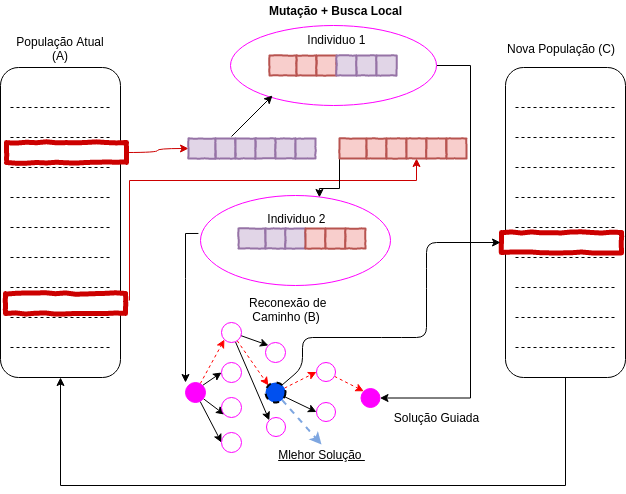

The diagram above was exported from draw.io. Its source (the exported page's mxGraphModel, read from the mxfile embedded in the PNG):
<mxGraphModel dx="726" dy="490" grid="0" gridSize="10" guides="1" tooltips="1" connect="1" arrows="1" fold="1" page="0" pageScale="1" pageWidth="827" pageHeight="1169" math="0" shadow="0">
  <root>
    <mxCell id="0" />
    <mxCell id="1" parent="0" />
    <mxCell id="4" style="edgeStyle=orthogonalEdgeStyle;rounded=0;orthogonalLoop=1;jettySize=auto;html=1;strokeColor=#CC0000;entryX=0.5;entryY=1;entryDx=0;entryDy=0;" parent="1" target="47" edge="1">
      <mxGeometry relative="1" as="geometry">
        <Array as="points">
          <mxPoint x="213" y="273" />
          <mxPoint x="500" y="273" />
        </Array>
        <mxPoint x="213" y="393" as="sourcePoint" />
        <mxPoint x="500" y="290" as="targetPoint" />
      </mxGeometry>
    </mxCell>
    <mxCell id="5" value="" style="rounded=1;whiteSpace=wrap;html=1;" parent="1" vertex="1">
      <mxGeometry x="84" y="160" width="120" height="310" as="geometry" />
    </mxCell>
    <mxCell id="6" value="" style="endArrow=none;dashed=1;html=1;" parent="1" edge="1">
      <mxGeometry width="50" height="50" relative="1" as="geometry">
        <mxPoint x="94" y="200" as="sourcePoint" />
        <mxPoint x="194" y="200" as="targetPoint" />
      </mxGeometry>
    </mxCell>
    <mxCell id="7" value="" style="endArrow=none;dashed=1;html=1;" parent="1" edge="1">
      <mxGeometry width="50" height="50" relative="1" as="geometry">
        <mxPoint x="94" y="230" as="sourcePoint" />
        <mxPoint x="194" y="230" as="targetPoint" />
      </mxGeometry>
    </mxCell>
    <mxCell id="8" value="" style="endArrow=none;dashed=1;html=1;" parent="1" edge="1">
      <mxGeometry width="50" height="50" relative="1" as="geometry">
        <mxPoint x="94" y="260" as="sourcePoint" />
        <mxPoint x="194" y="260" as="targetPoint" />
      </mxGeometry>
    </mxCell>
    <mxCell id="9" value="" style="endArrow=none;dashed=1;html=1;" parent="1" edge="1">
      <mxGeometry width="50" height="50" relative="1" as="geometry">
        <mxPoint x="94" y="290" as="sourcePoint" />
        <mxPoint x="194" y="290" as="targetPoint" />
      </mxGeometry>
    </mxCell>
    <mxCell id="10" value="" style="endArrow=none;dashed=1;html=1;" parent="1" edge="1">
      <mxGeometry width="50" height="50" relative="1" as="geometry">
        <mxPoint x="94" y="320" as="sourcePoint" />
        <mxPoint x="194" y="320" as="targetPoint" />
      </mxGeometry>
    </mxCell>
    <mxCell id="11" value="" style="endArrow=none;dashed=1;html=1;" parent="1" edge="1">
      <mxGeometry width="50" height="50" relative="1" as="geometry">
        <mxPoint x="94" y="350" as="sourcePoint" />
        <mxPoint x="194" y="350" as="targetPoint" />
      </mxGeometry>
    </mxCell>
    <mxCell id="12" value="" style="endArrow=none;dashed=1;html=1;" parent="1" edge="1">
      <mxGeometry width="50" height="50" relative="1" as="geometry">
        <mxPoint x="94" y="380" as="sourcePoint" />
        <mxPoint x="194" y="380" as="targetPoint" />
      </mxGeometry>
    </mxCell>
    <mxCell id="13" value="" style="endArrow=none;dashed=1;html=1;" parent="1" edge="1">
      <mxGeometry width="50" height="50" relative="1" as="geometry">
        <mxPoint x="94" y="410" as="sourcePoint" />
        <mxPoint x="194" y="410" as="targetPoint" />
      </mxGeometry>
    </mxCell>
    <mxCell id="14" value="" style="endArrow=none;dashed=1;html=1;" parent="1" edge="1">
      <mxGeometry width="50" height="50" relative="1" as="geometry">
        <mxPoint x="94" y="440" as="sourcePoint" />
        <mxPoint x="194" y="440" as="targetPoint" />
      </mxGeometry>
    </mxCell>
    <mxCell id="120" style="edgeStyle=orthogonalEdgeStyle;rounded=0;orthogonalLoop=1;jettySize=auto;html=1;entryX=0.5;entryY=1;entryDx=0;entryDy=0;" parent="1" source="15" target="5" edge="1">
      <mxGeometry relative="1" as="geometry">
        <Array as="points">
          <mxPoint x="649" y="578" />
          <mxPoint x="144" y="578" />
        </Array>
      </mxGeometry>
    </mxCell>
    <mxCell id="15" value="" style="rounded=1;whiteSpace=wrap;html=1;" parent="1" vertex="1">
      <mxGeometry x="589" y="160" width="120" height="310" as="geometry" />
    </mxCell>
    <mxCell id="16" value="" style="endArrow=none;dashed=1;html=1;" parent="1" edge="1">
      <mxGeometry width="50" height="50" relative="1" as="geometry">
        <mxPoint x="599" y="200" as="sourcePoint" />
        <mxPoint x="699" y="200" as="targetPoint" />
      </mxGeometry>
    </mxCell>
    <mxCell id="17" value="" style="endArrow=none;dashed=1;html=1;" parent="1" edge="1">
      <mxGeometry width="50" height="50" relative="1" as="geometry">
        <mxPoint x="599" y="230" as="sourcePoint" />
        <mxPoint x="699" y="230" as="targetPoint" />
      </mxGeometry>
    </mxCell>
    <mxCell id="18" value="" style="endArrow=none;dashed=1;html=1;" parent="1" edge="1">
      <mxGeometry width="50" height="50" relative="1" as="geometry">
        <mxPoint x="599" y="260" as="sourcePoint" />
        <mxPoint x="699" y="260" as="targetPoint" />
      </mxGeometry>
    </mxCell>
    <mxCell id="19" value="" style="endArrow=none;dashed=1;html=1;" parent="1" edge="1">
      <mxGeometry width="50" height="50" relative="1" as="geometry">
        <mxPoint x="599" y="290" as="sourcePoint" />
        <mxPoint x="699" y="290" as="targetPoint" />
      </mxGeometry>
    </mxCell>
    <mxCell id="20" value="" style="endArrow=none;dashed=1;html=1;" parent="1" edge="1">
      <mxGeometry width="50" height="50" relative="1" as="geometry">
        <mxPoint x="599" y="320" as="sourcePoint" />
        <mxPoint x="699" y="320" as="targetPoint" />
      </mxGeometry>
    </mxCell>
    <mxCell id="21" value="" style="endArrow=none;dashed=1;html=1;" parent="1" edge="1">
      <mxGeometry width="50" height="50" relative="1" as="geometry">
        <mxPoint x="599" y="350" as="sourcePoint" />
        <mxPoint x="699" y="350" as="targetPoint" />
      </mxGeometry>
    </mxCell>
    <mxCell id="22" value="" style="endArrow=none;dashed=1;html=1;" parent="1" edge="1">
      <mxGeometry width="50" height="50" relative="1" as="geometry">
        <mxPoint x="599" y="380" as="sourcePoint" />
        <mxPoint x="699" y="380" as="targetPoint" />
      </mxGeometry>
    </mxCell>
    <mxCell id="23" value="" style="endArrow=none;dashed=1;html=1;" parent="1" edge="1">
      <mxGeometry width="50" height="50" relative="1" as="geometry">
        <mxPoint x="599" y="410" as="sourcePoint" />
        <mxPoint x="699" y="410" as="targetPoint" />
      </mxGeometry>
    </mxCell>
    <mxCell id="24" value="" style="endArrow=none;dashed=1;html=1;" parent="1" edge="1">
      <mxGeometry width="50" height="50" relative="1" as="geometry">
        <mxPoint x="599" y="440" as="sourcePoint" />
        <mxPoint x="699" y="440" as="targetPoint" />
      </mxGeometry>
    </mxCell>
    <mxCell id="25" style="edgeStyle=orthogonalEdgeStyle;curved=1;rounded=0;orthogonalLoop=1;jettySize=auto;html=1;exitX=1;exitY=0.5;exitDx=0;exitDy=0;entryX=0;entryY=0.5;entryDx=0;entryDy=0;strokeColor=#CC0000;" parent="1" source="26" target="34" edge="1">
      <mxGeometry relative="1" as="geometry" />
    </mxCell>
    <mxCell id="26" value="" style="html=1;whiteSpace=wrap;comic=1;strokeWidth=5;fontFamily=Comic Sans MS;fontStyle=1;fillColor=#FFFFFF;strokeColor=#CC0000;fontColor=#ffffff;" parent="1" vertex="1">
      <mxGeometry x="90" y="235" width="120" height="20" as="geometry" />
    </mxCell>
    <mxCell id="34" value="" style="html=1;whiteSpace=wrap;comic=1;strokeWidth=2;fontFamily=Comic Sans MS;fontStyle=1;fillColor=#e1d5e7;strokeColor=#9673a6;" parent="1" vertex="1">
      <mxGeometry x="272" y="231" width="27" height="20" as="geometry" />
    </mxCell>
    <mxCell id="35" value="" style="html=1;whiteSpace=wrap;comic=1;strokeWidth=2;fontFamily=Comic Sans MS;fontStyle=1;fillColor=#e1d5e7;strokeColor=#9673a6;" parent="1" vertex="1">
      <mxGeometry x="299" y="231" width="20" height="20" as="geometry" />
    </mxCell>
    <mxCell id="36" style="edgeStyle=none;rounded=0;orthogonalLoop=1;jettySize=auto;html=1;strokeColor=#000000;exitX=-0.011;exitY=0.422;exitDx=0;exitDy=0;exitPerimeter=0;" parent="1" source="135" edge="1">
      <mxGeometry relative="1" as="geometry">
        <mxPoint x="269" y="475" as="targetPoint" />
        <mxPoint x="327" y="256" as="sourcePoint" />
        <Array as="points">
          <mxPoint x="269" y="326" />
          <mxPoint x="269" y="371" />
        </Array>
      </mxGeometry>
    </mxCell>
    <mxCell id="38" value="" style="html=1;whiteSpace=wrap;comic=1;strokeWidth=2;fontFamily=Comic Sans MS;fontStyle=1;fillColor=#e1d5e7;strokeColor=#9673a6;" parent="1" vertex="1">
      <mxGeometry x="319" y="231" width="20" height="20" as="geometry" />
    </mxCell>
    <mxCell id="39" value="" style="html=1;whiteSpace=wrap;comic=1;strokeWidth=2;fontFamily=Comic Sans MS;fontStyle=1;fillColor=#e1d5e7;strokeColor=#9673a6;" parent="1" vertex="1">
      <mxGeometry x="339" y="231" width="20" height="20" as="geometry" />
    </mxCell>
    <mxCell id="40" value="" style="html=1;whiteSpace=wrap;comic=1;strokeWidth=2;fontFamily=Comic Sans MS;fontStyle=1;fillColor=#e1d5e7;strokeColor=#9673a6;" parent="1" vertex="1">
      <mxGeometry x="359" y="231" width="20" height="20" as="geometry" />
    </mxCell>
    <mxCell id="41" value="" style="html=1;whiteSpace=wrap;comic=1;strokeWidth=2;fontFamily=Comic Sans MS;fontStyle=1;fillColor=#e1d5e7;strokeColor=#9673a6;" parent="1" vertex="1">
      <mxGeometry x="379" y="231" width="20" height="20" as="geometry" />
    </mxCell>
    <mxCell id="151" style="edgeStyle=orthogonalEdgeStyle;rounded=0;orthogonalLoop=1;jettySize=auto;html=1;exitX=0;exitY=1;exitDx=0;exitDy=0;entryX=0.626;entryY=0.022;entryDx=0;entryDy=0;entryPerimeter=0;" parent="1" source="42" target="135" edge="1">
      <mxGeometry relative="1" as="geometry">
        <Array as="points">
          <mxPoint x="423" y="281" />
          <mxPoint x="403" y="281" />
        </Array>
      </mxGeometry>
    </mxCell>
    <mxCell id="42" value="" style="html=1;whiteSpace=wrap;comic=1;strokeWidth=2;fontFamily=Comic Sans MS;fontStyle=1;fillColor=#f8cecc;strokeColor=#b85450;" parent="1" vertex="1">
      <mxGeometry x="423" y="231" width="27" height="20" as="geometry" />
    </mxCell>
    <mxCell id="44" value="" style="html=1;whiteSpace=wrap;comic=1;strokeWidth=2;fontFamily=Comic Sans MS;fontStyle=1;fillColor=#f8cecc;strokeColor=#b85450;" parent="1" vertex="1">
      <mxGeometry x="450" y="231" width="20" height="20" as="geometry" />
    </mxCell>
    <mxCell id="118" style="edgeStyle=orthogonalEdgeStyle;rounded=0;orthogonalLoop=1;jettySize=auto;html=1;exitX=1;exitY=0.5;exitDx=0;exitDy=0;entryX=1;entryY=0.5;entryDx=0;entryDy=0;" parent="1" source="125" target="113" edge="1">
      <mxGeometry relative="1" as="geometry">
        <mxPoint x="480" y="535" as="targetPoint" />
        <Array as="points">
          <mxPoint x="554" y="158" />
          <mxPoint x="554" y="491" />
        </Array>
      </mxGeometry>
    </mxCell>
    <mxCell id="46" value="" style="html=1;whiteSpace=wrap;comic=1;strokeWidth=2;fontFamily=Comic Sans MS;fontStyle=1;fillColor=#f8cecc;strokeColor=#b85450;" parent="1" vertex="1">
      <mxGeometry x="470" y="231" width="20" height="20" as="geometry" />
    </mxCell>
    <mxCell id="47" value="" style="html=1;whiteSpace=wrap;comic=1;strokeWidth=2;fontFamily=Comic Sans MS;fontStyle=1;fillColor=#f8cecc;strokeColor=#b85450;" parent="1" vertex="1">
      <mxGeometry x="490" y="231" width="20" height="20" as="geometry" />
    </mxCell>
    <mxCell id="48" value="" style="html=1;whiteSpace=wrap;comic=1;strokeWidth=2;fontFamily=Comic Sans MS;fontStyle=1;fillColor=#f8cecc;strokeColor=#b85450;" parent="1" vertex="1">
      <mxGeometry x="510" y="231" width="20" height="20" as="geometry" />
    </mxCell>
    <mxCell id="49" value="" style="html=1;whiteSpace=wrap;comic=1;strokeWidth=2;fontFamily=Comic Sans MS;fontStyle=1;fillColor=#f8cecc;strokeColor=#b85450;" parent="1" vertex="1">
      <mxGeometry x="530" y="231" width="20" height="20" as="geometry" />
    </mxCell>
    <mxCell id="57" value="&amp;nbsp;Reconexão de Caminho (B)" style="text;html=1;strokeColor=none;fillColor=none;align=center;verticalAlign=middle;whiteSpace=wrap;rounded=0;" parent="1" vertex="1">
      <mxGeometry x="325" y="388" width="90" height="27" as="geometry" />
    </mxCell>
    <mxCell id="58" value="" style="html=1;whiteSpace=wrap;comic=1;strokeWidth=5;fontFamily=Comic Sans MS;fontStyle=1;fillColor=#FFFFFF;strokeColor=#CC0000;fontColor=#ffffff;" parent="1" vertex="1">
      <mxGeometry x="89" y="386" width="120" height="20" as="geometry" />
    </mxCell>
    <mxCell id="87" value="" style="html=1;whiteSpace=wrap;comic=1;strokeWidth=5;fontFamily=Comic Sans MS;fontStyle=1;fillColor=#FFFFFF;strokeColor=#CC0000;fontColor=#ffffff;" parent="1" vertex="1">
      <mxGeometry x="585" y="325" width="120" height="20" as="geometry" />
    </mxCell>
    <mxCell id="90" value="População Atual (A)" style="text;html=1;strokeColor=none;fillColor=none;align=center;verticalAlign=middle;whiteSpace=wrap;rounded=0;" parent="1" vertex="1">
      <mxGeometry x="99" y="131" width="90" height="20" as="geometry" />
    </mxCell>
    <mxCell id="91" value="Nova População (C)" style="text;html=1;strokeColor=none;fillColor=none;align=center;verticalAlign=middle;whiteSpace=wrap;rounded=0;" parent="1" vertex="1">
      <mxGeometry x="587" y="131" width="116" height="20" as="geometry" />
    </mxCell>
    <mxCell id="92" style="rounded=0;orthogonalLoop=1;jettySize=auto;html=1;exitX=1;exitY=0;exitDx=0;exitDy=0;entryX=0;entryY=0.5;entryDx=0;entryDy=0;" parent="1" source="96" target="99" edge="1">
      <mxGeometry relative="1" as="geometry" />
    </mxCell>
    <mxCell id="93" style="edgeStyle=none;rounded=0;orthogonalLoop=1;jettySize=auto;html=1;entryX=0;entryY=1;entryDx=0;entryDy=0;strokeColor=#FF0000;dashed=1;" parent="1" source="96" target="103" edge="1">
      <mxGeometry relative="1" as="geometry" />
    </mxCell>
    <mxCell id="94" style="edgeStyle=none;rounded=0;orthogonalLoop=1;jettySize=auto;html=1;entryX=0;entryY=0.5;entryDx=0;entryDy=0;" parent="1" source="96" target="97" edge="1">
      <mxGeometry relative="1" as="geometry" />
    </mxCell>
    <mxCell id="95" style="edgeStyle=none;rounded=0;orthogonalLoop=1;jettySize=auto;html=1;entryX=0;entryY=1;entryDx=0;entryDy=0;" parent="1" source="96" target="98" edge="1">
      <mxGeometry relative="1" as="geometry" />
    </mxCell>
    <mxCell id="96" value="" style="ellipse;whiteSpace=wrap;html=1;aspect=fixed;strokeColor=#FF00FF;strokeWidth=1;fillColor=#FF00FF;gradientColor=none;" parent="1" vertex="1">
      <mxGeometry x="269" y="475" width="20" height="20" as="geometry" />
    </mxCell>
    <mxCell id="97" value="" style="ellipse;whiteSpace=wrap;html=1;aspect=fixed;strokeColor=#FF00FF;strokeWidth=1;fillColor=#FFFFFF;gradientColor=none;" parent="1" vertex="1">
      <mxGeometry x="305" y="525" width="20" height="20" as="geometry" />
    </mxCell>
    <mxCell id="98" value="" style="ellipse;whiteSpace=wrap;html=1;aspect=fixed;strokeColor=#FF00FF;strokeWidth=1;fillColor=#FFFFFF;gradientColor=none;" parent="1" vertex="1">
      <mxGeometry x="305" y="490" width="20" height="20" as="geometry" />
    </mxCell>
    <mxCell id="99" value="" style="ellipse;whiteSpace=wrap;html=1;aspect=fixed;strokeColor=#FF00FF;strokeWidth=1;fillColor=#FFFFFF;gradientColor=none;" parent="1" vertex="1">
      <mxGeometry x="305" y="455" width="20" height="20" as="geometry" />
    </mxCell>
    <mxCell id="100" style="edgeStyle=none;rounded=0;orthogonalLoop=1;jettySize=auto;html=1;entryX=0;entryY=0;entryDx=0;entryDy=0;" parent="1" source="103" target="104" edge="1">
      <mxGeometry relative="1" as="geometry" />
    </mxCell>
    <mxCell id="101" style="edgeStyle=none;rounded=0;orthogonalLoop=1;jettySize=auto;html=1;entryX=0;entryY=0;entryDx=0;entryDy=0;fillColor=#f8cecc;strokeColor=#FF0000;strokeWidth=1;dashed=1;" parent="1" source="103" target="108" edge="1">
      <mxGeometry relative="1" as="geometry" />
    </mxCell>
    <mxCell id="102" style="edgeStyle=none;rounded=0;orthogonalLoop=1;jettySize=auto;html=1;entryX=0;entryY=0;entryDx=0;entryDy=0;" parent="1" source="103" target="109" edge="1">
      <mxGeometry relative="1" as="geometry" />
    </mxCell>
    <mxCell id="103" value="" style="ellipse;whiteSpace=wrap;html=1;aspect=fixed;strokeColor=#FF00FF;strokeWidth=1;fillColor=#FFFFFF;gradientColor=none;" parent="1" vertex="1">
      <mxGeometry x="305" y="415" width="20" height="20" as="geometry" />
    </mxCell>
    <mxCell id="104" value="" style="ellipse;whiteSpace=wrap;html=1;aspect=fixed;strokeColor=#FF00FF;strokeWidth=1;fillColor=#FFFFFF;gradientColor=none;" parent="1" vertex="1">
      <mxGeometry x="349" y="435" width="20" height="20" as="geometry" />
    </mxCell>
    <mxCell id="105" style="edgeStyle=none;rounded=0;orthogonalLoop=1;jettySize=auto;html=1;entryX=0;entryY=0.5;entryDx=0;entryDy=0;strokeColor=#FF0000;dashed=1;" parent="1" source="108" target="112" edge="1">
      <mxGeometry relative="1" as="geometry" />
    </mxCell>
    <mxCell id="106" style="edgeStyle=none;rounded=0;orthogonalLoop=1;jettySize=auto;html=1;entryX=0;entryY=0.5;entryDx=0;entryDy=0;" parent="1" source="108" target="110" edge="1">
      <mxGeometry relative="1" as="geometry" />
    </mxCell>
    <mxCell id="107" style="edgeStyle=none;rounded=1;orthogonalLoop=1;jettySize=auto;html=1;entryX=0.5;entryY=0;entryDx=0;entryDy=0;strokeColor=#7EA6E0;strokeWidth=2;dashed=1;" parent="1" source="108" target="114" edge="1">
      <mxGeometry relative="1" as="geometry" />
    </mxCell>
    <mxCell id="108" value="" style="ellipse;whiteSpace=wrap;html=1;aspect=fixed;strokeColor=#000000;strokeWidth=2;fillColor=#0050ef;dashed=1;fontColor=#ffffff;gradientColor=none;" parent="1" vertex="1">
      <mxGeometry x="349" y="475" width="20" height="20" as="geometry" />
    </mxCell>
    <mxCell id="109" value="" style="ellipse;whiteSpace=wrap;html=1;aspect=fixed;strokeColor=#FF00FF;strokeWidth=1;fillColor=#FFFFFF;gradientColor=none;" parent="1" vertex="1">
      <mxGeometry x="350" y="510" width="19" height="19" as="geometry" />
    </mxCell>
    <mxCell id="110" value="" style="ellipse;whiteSpace=wrap;html=1;aspect=fixed;strokeColor=#FF00FF;strokeWidth=1;fillColor=#FFFFFF;gradientColor=none;" parent="1" vertex="1">
      <mxGeometry x="400" y="495" width="19" height="19" as="geometry" />
    </mxCell>
    <mxCell id="111" style="edgeStyle=none;rounded=0;orthogonalLoop=1;jettySize=auto;html=1;entryX=0;entryY=0;entryDx=0;entryDy=0;strokeColor=#FF0000;dashed=1;" parent="1" source="112" target="113" edge="1">
      <mxGeometry relative="1" as="geometry" />
    </mxCell>
    <mxCell id="112" value="" style="ellipse;whiteSpace=wrap;html=1;aspect=fixed;strokeColor=#FF00FF;strokeWidth=1;fillColor=#FFFFFF;gradientColor=none;" parent="1" vertex="1">
      <mxGeometry x="400" y="455" width="19" height="19" as="geometry" />
    </mxCell>
    <mxCell id="113" value="" style="ellipse;whiteSpace=wrap;html=1;aspect=fixed;strokeColor=#FF00FF;strokeWidth=1;fillColor=#FF00FF;gradientColor=none;" parent="1" vertex="1">
      <mxGeometry x="444.5" y="481" width="19" height="19" as="geometry" />
    </mxCell>
    <mxCell id="114" value="&lt;u&gt;Mlehor Solução&amp;nbsp;&lt;br&gt;&lt;/u&gt;" style="text;html=1;strokeColor=none;fillColor=none;align=center;verticalAlign=middle;whiteSpace=wrap;rounded=0;" parent="1" vertex="1">
      <mxGeometry x="346.5" y="537" width="117" height="20" as="geometry" />
    </mxCell>
    <mxCell id="115" value="Solução Guiada" style="text;html=1;strokeColor=none;fillColor=none;align=center;verticalAlign=middle;whiteSpace=wrap;rounded=0;" parent="1" vertex="1">
      <mxGeometry x="461.5" y="500" width="117" height="20" as="geometry" />
    </mxCell>
    <mxCell id="116" style="edgeStyle=none;rounded=1;orthogonalLoop=1;jettySize=auto;html=1;entryX=0;entryY=0.5;entryDx=0;entryDy=0;strokeColor=#000000;strokeWidth=1;exitX=1;exitY=0;exitDx=0;exitDy=0;" parent="1" edge="1">
      <mxGeometry relative="1" as="geometry">
        <Array as="points">
          <mxPoint x="386" y="460" />
          <mxPoint x="386" y="430" />
          <mxPoint x="475" y="430" />
          <mxPoint x="510" y="430" />
          <mxPoint x="510" y="371" />
          <mxPoint x="510" y="335" />
        </Array>
        <mxPoint x="365.07106781186553" y="477.92893218813447" as="sourcePoint" />
        <mxPoint x="584" y="335" as="targetPoint" />
      </mxGeometry>
    </mxCell>
    <mxCell id="119" style="edgeStyle=orthogonalEdgeStyle;rounded=0;orthogonalLoop=1;jettySize=auto;html=1;exitX=0.5;exitY=1;exitDx=0;exitDy=0;" parent="1" source="57" target="57" edge="1">
      <mxGeometry relative="1" as="geometry" />
    </mxCell>
    <mxCell id="123" value="&lt;b&gt;Mutação + Busca Local&lt;/b&gt;" style="text;html=1;strokeColor=none;fillColor=none;align=center;verticalAlign=middle;whiteSpace=wrap;rounded=0;" parent="1" vertex="1">
      <mxGeometry x="320.5" y="93" width="197" height="20" as="geometry" />
    </mxCell>
    <mxCell id="125" value="" style="ellipse;whiteSpace=wrap;html=1;strokeColor=#FF00FF;strokeWidth=1;fillColor=#FFFFFF;gradientColor=none;" parent="1" vertex="1">
      <mxGeometry x="314" y="118" width="206" height="80" as="geometry" />
    </mxCell>
    <mxCell id="126" value="" style="html=1;whiteSpace=wrap;comic=1;strokeWidth=2;fontFamily=Comic Sans MS;fontStyle=1;fillColor=#f8cecc;strokeColor=#b85450;" parent="1" vertex="1">
      <mxGeometry x="353" y="148" width="27" height="20" as="geometry" />
    </mxCell>
    <mxCell id="127" value="" style="html=1;whiteSpace=wrap;comic=1;strokeWidth=2;fontFamily=Comic Sans MS;fontStyle=1;fillColor=#f8cecc;strokeColor=#b85450;" parent="1" vertex="1">
      <mxGeometry x="380" y="148" width="20" height="20" as="geometry" />
    </mxCell>
    <mxCell id="128" value="" style="html=1;whiteSpace=wrap;comic=1;strokeWidth=2;fontFamily=Comic Sans MS;fontStyle=1;fillColor=#f8cecc;strokeColor=#b85450;" parent="1" vertex="1">
      <mxGeometry x="400" y="148" width="20" height="20" as="geometry" />
    </mxCell>
    <mxCell id="129" value="" style="html=1;whiteSpace=wrap;comic=1;strokeWidth=2;fontFamily=Comic Sans MS;fontStyle=1;fillColor=#e1d5e7;strokeColor=#9673a6;" parent="1" vertex="1">
      <mxGeometry x="420" y="148" width="20" height="20" as="geometry" />
    </mxCell>
    <mxCell id="130" value="" style="html=1;whiteSpace=wrap;comic=1;strokeWidth=2;fontFamily=Comic Sans MS;fontStyle=1;fillColor=#e1d5e7;strokeColor=#9673a6;" parent="1" vertex="1">
      <mxGeometry x="440" y="148" width="20" height="20" as="geometry" />
    </mxCell>
    <mxCell id="131" value="" style="html=1;whiteSpace=wrap;comic=1;strokeWidth=2;fontFamily=Comic Sans MS;fontStyle=1;fillColor=#e1d5e7;strokeColor=#9673a6;" parent="1" vertex="1">
      <mxGeometry x="460" y="148" width="20" height="20" as="geometry" />
    </mxCell>
    <mxCell id="134" style="edgeStyle=none;rounded=0;orthogonalLoop=1;jettySize=auto;html=1;strokeColor=#000000;" parent="1" edge="1">
      <mxGeometry relative="1" as="geometry">
        <mxPoint x="356" y="188" as="targetPoint" />
        <mxPoint x="315" y="229" as="sourcePoint" />
      </mxGeometry>
    </mxCell>
    <mxCell id="135" value="" style="ellipse;whiteSpace=wrap;html=1;strokeColor=#FF00FF;strokeWidth=1;fillColor=#FFFFFF;gradientColor=none;" parent="1" vertex="1">
      <mxGeometry x="284" y="288" width="190" height="90" as="geometry" />
    </mxCell>
    <mxCell id="136" value="" style="html=1;whiteSpace=wrap;comic=1;strokeWidth=2;fontFamily=Comic Sans MS;fontStyle=1;fillColor=#e1d5e7;strokeColor=#9673a6;" parent="1" vertex="1">
      <mxGeometry x="322" y="321" width="27" height="20" as="geometry" />
    </mxCell>
    <mxCell id="137" value="" style="html=1;whiteSpace=wrap;comic=1;strokeWidth=2;fontFamily=Comic Sans MS;fontStyle=1;fillColor=#e1d5e7;strokeColor=#9673a6;" parent="1" vertex="1">
      <mxGeometry x="349" y="321" width="20" height="20" as="geometry" />
    </mxCell>
    <mxCell id="138" value="" style="html=1;whiteSpace=wrap;comic=1;strokeWidth=2;fontFamily=Comic Sans MS;fontStyle=1;fillColor=#e1d5e7;strokeColor=#9673a6;" parent="1" vertex="1">
      <mxGeometry x="369" y="321" width="20" height="20" as="geometry" />
    </mxCell>
    <mxCell id="139" value="" style="html=1;whiteSpace=wrap;comic=1;strokeWidth=2;fontFamily=Comic Sans MS;fontStyle=1;fillColor=#f8cecc;strokeColor=#b85450;" parent="1" vertex="1">
      <mxGeometry x="389" y="321" width="20" height="20" as="geometry" />
    </mxCell>
    <mxCell id="140" value="" style="html=1;whiteSpace=wrap;comic=1;strokeWidth=2;fontFamily=Comic Sans MS;fontStyle=1;fillColor=#f8cecc;strokeColor=#b85450;" parent="1" vertex="1">
      <mxGeometry x="409" y="321" width="20" height="20" as="geometry" />
    </mxCell>
    <mxCell id="141" value="" style="html=1;whiteSpace=wrap;comic=1;strokeWidth=2;fontFamily=Comic Sans MS;fontStyle=1;fillColor=#f8cecc;strokeColor=#b85450;" parent="1" vertex="1">
      <mxGeometry x="429" y="321" width="20" height="20" as="geometry" />
    </mxCell>
    <mxCell id="143" value="Individuo 2&amp;nbsp;" style="text;html=1;strokeColor=none;fillColor=none;align=center;verticalAlign=middle;whiteSpace=wrap;rounded=0;" parent="1" vertex="1">
      <mxGeometry x="337" y="301" width="90" height="20" as="geometry" />
    </mxCell>
    <mxCell id="121" value="Individuo 1&amp;nbsp;" style="text;html=1;strokeColor=none;fillColor=none;align=center;verticalAlign=middle;whiteSpace=wrap;rounded=0;" parent="1" vertex="1">
      <mxGeometry x="377" y="122" width="90" height="20" as="geometry" />
    </mxCell>
  </root>
</mxGraphModel>